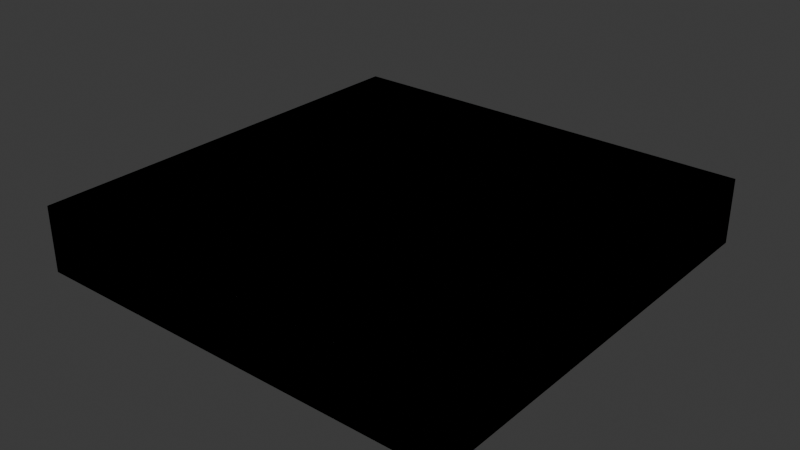 # Source: cube.blend  (saved by Blender 5.2.45; exported with 4.5.12 LTS)
import bpy
from mathutils import Matrix  # noqa: F401  (used for matrix-valued properties, if any)

bpy.ops.wm.read_factory_settings(use_empty=True)
scene = bpy.context.scene
scene.name = 'Scene'

# ---- node groups
ng_params = bpy.data.node_groups.new('_params', 'GeometryNodeTree')
_s = ng_params.interface.new_socket(name='X', in_out='OUTPUT', socket_type='NodeSocketFloat')
_s.default_value = 1.0
_s = ng_params.interface.new_socket(name='Y', in_out='OUTPUT', socket_type='NodeSocketFloat')
_N = ng_params.nodes; _L = ng_params.links
n0 = _N.new('NodeGroupOutput'); n0.name = 'Group Output'; n0.location = (16, 45)
n0.inputs[0].default_value = 33.0
n0.inputs[1].default_value = 33.0
n0.is_active_output = True
ng_geometry_nodes = bpy.data.node_groups.new('Geometry Nodes', 'GeometryNodeTree')
_s = ng_geometry_nodes.interface.new_socket(name='Geometry', in_out='OUTPUT', socket_type='NodeSocketGeometry')
_s = ng_geometry_nodes.interface.new_socket(name='Geometry', in_out='INPUT', socket_type='NodeSocketGeometry')
ng_geometry_nodes.is_modifier = True
_N = ng_geometry_nodes.nodes; _L = ng_geometry_nodes.links
n0 = _N.new('NodeGroupInput'); n0.name = 'Group Input'; n0.location = (-474, -1)
n1 = _N.new('NodeGroupOutput'); n1.name = 'Group Output'; n1.location = (200, 0)
n2 = _N.new('GeometryNodeMeshCube'); n2.name = 'Cube'; n2.location = (-30, -3)
n3 = _N.new('ShaderNodeCombineXYZ'); n3.name = 'Combine XYZ'; n3.location = (-256, -98)
n3.inputs[2].default_value = 5.0
n4 = _N.new('GeometryNodeGroup'); n4.name = 'Value'; n4.location = (-509, -158)
n4.node_tree = ng_params
_L.new(n3.outputs[0], n2.inputs[0])
_L.new(n2.outputs[0], n1.inputs[0])
_L.new(n4.outputs[0], n3.inputs[0])
_L.new(n4.outputs[1], n3.inputs[1])
n1.is_active_output = True

# ---- world
world_world = bpy.data.worlds.new('World'); scene.world = world_world
world_world.use_nodes = True; world_world.node_tree.nodes.clear()
_N = world_world.node_tree.nodes; _L = world_world.node_tree.links
n0 = _N.new('ShaderNodeOutputWorld'); n0.name = 'World Output'; n0.location = (200, 100)
n1 = _N.new('ShaderNodeBackground'); n1.name = 'Background'; n1.location = (-200, 100)
n1.inputs[0].default_value = (0.05088, 0.05088, 0.05088, 1.0)
_L.new(n1.outputs[0], n0.inputs[0])
n0.is_active_output = True
world_world.color = (0.05088, 0.05088, 0.05088)
world_world.sun_shadow_jitter_overblur = 0.0

# ---- meshes
me_vert = bpy.data.meshes.new('Vert')
me_vert.from_pydata([(0.0, 0.0, 0.0)], [], [])
me_vert.update()
me_mesh = bpy.data.meshes.new('Mesh')
me_mesh.from_pydata([(-16.5, -16.5, -2.5), (16.5, -16.5, -2.5), (-16.5, 16.5, -2.5), (16.5, 16.5, -2.5), (-16.5, -16.5, 2.5), (16.5, -16.5, 2.5), (-16.5, 16.5, 2.5), (16.5, 16.5, 2.5)], [], [(0, 2, 3, 1), (0, 1, 5, 4), (4, 5, 7, 6), (2, 6, 7, 3), (0, 4, 6, 2), (1, 3, 7, 5)])
me_mesh.materials.append(None)
me_mesh.update()
me_mesh_001 = bpy.data.meshes.new('Mesh.001')
me_mesh_001.from_pydata([(-16.5, -16.5, -2.5), (16.5, -16.5, -2.5), (-16.5, 16.5, -2.5), (16.5, 16.5, -2.5), (-16.5, -16.5, 2.5), (16.5, -16.5, 2.5), (-16.5, 16.5, 2.5), (16.5, 16.5, 2.5)], [], [(0, 2, 3, 1), (0, 1, 5, 4), (4, 5, 7, 6), (2, 6, 7, 3), (0, 4, 6, 2), (1, 3, 7, 5)])
me_mesh_001.materials.append(None)
me_mesh_001.update()

# ---- objects
ob_vert = bpy.data.objects.new('Vert', me_vert)
ob_exporttemp = bpy.data.objects.new('ExportTemp', me_mesh)
ob_exporttemp_001 = bpy.data.objects.new('ExportTemp.001', me_mesh_001)

# ---- transforms, parenting, visibility, modifiers, constraints
ob_vert.location = (0.0, 0.0, 0.0)
_m = ob_vert.modifiers.new('GeometryNodes', 'NODES')
_m.node_group = ng_geometry_nodes
ob_exporttemp.location = (0.0, 0.0, 0.0)
ob_exporttemp_001.location = (0.0, 0.0, 0.0)

# ---- collection membership
scene.collection.objects.link(ob_vert)
scene.collection.objects.link(ob_exporttemp)
scene.collection.objects.link(ob_exporttemp_001)

# ---- scene / render settings (as saved in the file)
scene.frame_start = 1; scene.frame_end = 250; scene.frame_set(1)
scene.render.engine = 'BLENDER_EEVEE_NEXT'
scene.render.bake_bias = 0.0
scene.render.bake_samples = 0
scene.render.compositor_device = 'GPU'
scene.eevee.use_volume_custom_range = False
scene.eevee.fast_gi_thickness_near = 0.1
scene.eevee.fast_gi_thickness_far = 0.0
scene.eevee.ray_tracing_options.screen_trace_thickness = 0.1
scene.unit_settings.scale_length = 0.001
bpy.context.view_layer.update()

# ---- added for rendering (the .blend has no active camera and no usable light): camera, sun
cam_auto = bpy.data.cameras.new('AutoCamera')
cam_auto.lens = 50.0
cam_auto.sensor_width = 36.0
cam_auto.clip_end = 1000.0
ob_auto_camera = bpy.data.objects.new('AutoCamera', cam_auto)
scene.collection.objects.link(ob_auto_camera)
ob_auto_camera.location = (43.4265, -52.1118, 34.7412)
ob_auto_camera.rotation_euler = (1.09748, -7.21219e-08, 0.694738)
scene.camera = ob_auto_camera
light_auto_sun = bpy.data.lights.new('AutoSun', 'SUN')
light_auto_sun.energy = 3.0
light_auto_sun.angle = 0.0523599
ob_auto_sun = bpy.data.objects.new('AutoSun', light_auto_sun)
scene.collection.objects.link(ob_auto_sun)
ob_auto_sun.rotation_euler = (0.872665, 0.174533, 0.523599)
bpy.context.view_layer.update()
